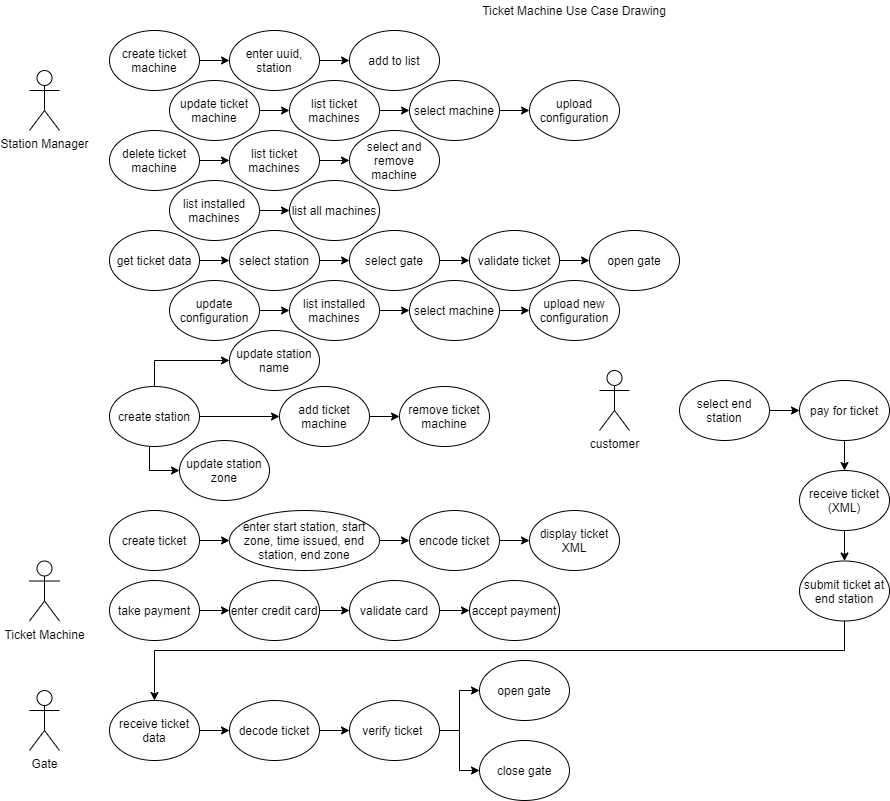

The diagram above was exported from draw.io. Its source (the exported page's mxGraphModel, read from the mxfile embedded in the PNG):
<mxGraphModel dx="1326" dy="846" grid="1" gridSize="10" guides="1" tooltips="1" connect="1" arrows="1" fold="1" page="1" pageScale="1" pageWidth="1169" pageHeight="827" background="#ffffff" math="0" shadow="0">
  <root>
    <mxCell id="0" />
    <mxCell id="1" parent="0" />
    <mxCell id="4" value="Ticket Machine" style="shape=umlActor;verticalLabelPosition=bottom;labelBackgroundColor=#ffffff;verticalAlign=top;html=1;" parent="1" vertex="1">
      <mxGeometry x="40" y="570.5" width="30" height="60" as="geometry" />
    </mxCell>
    <mxCell id="27" value="Ticket Machine Use Case Drawing" style="text;html=1;strokeColor=none;fillColor=none;align=center;verticalAlign=middle;whiteSpace=wrap;rounded=0;" parent="1" vertex="1">
      <mxGeometry x="470" y="10" width="230" height="20" as="geometry" />
    </mxCell>
    <mxCell id="O59WH9-Cscb1gjS08Lgv-27" value="Station Manager" style="shape=umlActor;verticalLabelPosition=bottom;labelBackgroundColor=#ffffff;verticalAlign=top;html=1;" parent="1" vertex="1">
      <mxGeometry x="40" y="80" width="30" height="60" as="geometry" />
    </mxCell>
    <mxCell id="O59WH9-Cscb1gjS08Lgv-39" style="edgeStyle=orthogonalEdgeStyle;rounded=0;orthogonalLoop=1;jettySize=auto;html=1;entryX=0;entryY=0.5;entryDx=0;entryDy=0;" parent="1" source="O59WH9-Cscb1gjS08Lgv-33" target="O59WH9-Cscb1gjS08Lgv-36" edge="1">
      <mxGeometry relative="1" as="geometry" />
    </mxCell>
    <mxCell id="O59WH9-Cscb1gjS08Lgv-33" value="create ticket&lt;br&gt;machine" style="ellipse;whiteSpace=wrap;html=1;" parent="1" vertex="1">
      <mxGeometry x="120" y="40" width="90" height="60" as="geometry" />
    </mxCell>
    <mxCell id="O59WH9-Cscb1gjS08Lgv-40" value="" style="edgeStyle=orthogonalEdgeStyle;rounded=0;orthogonalLoop=1;jettySize=auto;html=1;" parent="1" source="O59WH9-Cscb1gjS08Lgv-36" target="O59WH9-Cscb1gjS08Lgv-37" edge="1">
      <mxGeometry relative="1" as="geometry" />
    </mxCell>
    <mxCell id="O59WH9-Cscb1gjS08Lgv-36" value="enter uuid, station" style="ellipse;whiteSpace=wrap;html=1;" parent="1" vertex="1">
      <mxGeometry x="240" y="40" width="90" height="60" as="geometry" />
    </mxCell>
    <mxCell id="O59WH9-Cscb1gjS08Lgv-37" value="add to list" style="ellipse;whiteSpace=wrap;html=1;" parent="1" vertex="1">
      <mxGeometry x="360" y="40" width="90" height="60" as="geometry" />
    </mxCell>
    <mxCell id="O59WH9-Cscb1gjS08Lgv-44" value="" style="edgeStyle=orthogonalEdgeStyle;rounded=0;orthogonalLoop=1;jettySize=auto;html=1;" parent="1" source="O59WH9-Cscb1gjS08Lgv-38" target="O59WH9-Cscb1gjS08Lgv-42" edge="1">
      <mxGeometry relative="1" as="geometry" />
    </mxCell>
    <mxCell id="O59WH9-Cscb1gjS08Lgv-38" value="update ticket&lt;br&gt;machine" style="ellipse;whiteSpace=wrap;html=1;" parent="1" vertex="1">
      <mxGeometry x="180" y="90" width="90" height="60" as="geometry" />
    </mxCell>
    <mxCell id="O59WH9-Cscb1gjS08Lgv-45" value="" style="edgeStyle=orthogonalEdgeStyle;rounded=0;orthogonalLoop=1;jettySize=auto;html=1;" parent="1" source="O59WH9-Cscb1gjS08Lgv-42" target="O59WH9-Cscb1gjS08Lgv-43" edge="1">
      <mxGeometry relative="1" as="geometry" />
    </mxCell>
    <mxCell id="O59WH9-Cscb1gjS08Lgv-42" value="list ticket machines" style="ellipse;whiteSpace=wrap;html=1;" parent="1" vertex="1">
      <mxGeometry x="300" y="90" width="90" height="60" as="geometry" />
    </mxCell>
    <mxCell id="O59WH9-Cscb1gjS08Lgv-152" value="" style="edgeStyle=orthogonalEdgeStyle;rounded=0;orthogonalLoop=1;jettySize=auto;html=1;" parent="1" source="O59WH9-Cscb1gjS08Lgv-43" target="O59WH9-Cscb1gjS08Lgv-151" edge="1">
      <mxGeometry relative="1" as="geometry" />
    </mxCell>
    <mxCell id="O59WH9-Cscb1gjS08Lgv-43" value="select machine" style="ellipse;whiteSpace=wrap;html=1;" parent="1" vertex="1">
      <mxGeometry x="420" y="90" width="90" height="60" as="geometry" />
    </mxCell>
    <mxCell id="O59WH9-Cscb1gjS08Lgv-57" value="" style="edgeStyle=orthogonalEdgeStyle;rounded=0;orthogonalLoop=1;jettySize=auto;html=1;" parent="1" source="O59WH9-Cscb1gjS08Lgv-46" target="O59WH9-Cscb1gjS08Lgv-47" edge="1">
      <mxGeometry relative="1" as="geometry" />
    </mxCell>
    <mxCell id="O59WH9-Cscb1gjS08Lgv-46" value="delete ticket machine" style="ellipse;whiteSpace=wrap;html=1;" parent="1" vertex="1">
      <mxGeometry x="120" y="140" width="90" height="60" as="geometry" />
    </mxCell>
    <mxCell id="O59WH9-Cscb1gjS08Lgv-58" value="" style="edgeStyle=orthogonalEdgeStyle;rounded=0;orthogonalLoop=1;jettySize=auto;html=1;" parent="1" source="O59WH9-Cscb1gjS08Lgv-47" target="O59WH9-Cscb1gjS08Lgv-48" edge="1">
      <mxGeometry relative="1" as="geometry" />
    </mxCell>
    <mxCell id="O59WH9-Cscb1gjS08Lgv-47" value="list ticket machines" style="ellipse;whiteSpace=wrap;html=1;" parent="1" vertex="1">
      <mxGeometry x="240" y="140" width="90" height="60" as="geometry" />
    </mxCell>
    <mxCell id="O59WH9-Cscb1gjS08Lgv-48" value="select and remove machine" style="ellipse;whiteSpace=wrap;html=1;" parent="1" vertex="1">
      <mxGeometry x="360" y="140" width="90" height="60" as="geometry" />
    </mxCell>
    <mxCell id="O59WH9-Cscb1gjS08Lgv-59" value="" style="edgeStyle=orthogonalEdgeStyle;rounded=0;orthogonalLoop=1;jettySize=auto;html=1;" parent="1" source="O59WH9-Cscb1gjS08Lgv-55" target="O59WH9-Cscb1gjS08Lgv-56" edge="1">
      <mxGeometry relative="1" as="geometry" />
    </mxCell>
    <mxCell id="O59WH9-Cscb1gjS08Lgv-55" value="list installed machines" style="ellipse;whiteSpace=wrap;html=1;" parent="1" vertex="1">
      <mxGeometry x="180" y="190" width="90" height="60" as="geometry" />
    </mxCell>
    <mxCell id="O59WH9-Cscb1gjS08Lgv-56" value="list all machines" style="ellipse;whiteSpace=wrap;html=1;" parent="1" vertex="1">
      <mxGeometry x="300" y="190" width="90" height="60" as="geometry" />
    </mxCell>
    <mxCell id="O59WH9-Cscb1gjS08Lgv-73" value="" style="edgeStyle=orthogonalEdgeStyle;rounded=0;orthogonalLoop=1;jettySize=auto;html=1;" parent="1" source="O59WH9-Cscb1gjS08Lgv-74" target="O59WH9-Cscb1gjS08Lgv-76" edge="1">
      <mxGeometry relative="1" as="geometry" />
    </mxCell>
    <mxCell id="O59WH9-Cscb1gjS08Lgv-74" value="get ticket data" style="ellipse;whiteSpace=wrap;html=1;" parent="1" vertex="1">
      <mxGeometry x="120" y="240" width="90" height="60" as="geometry" />
    </mxCell>
    <mxCell id="O59WH9-Cscb1gjS08Lgv-75" value="" style="edgeStyle=orthogonalEdgeStyle;rounded=0;orthogonalLoop=1;jettySize=auto;html=1;" parent="1" source="O59WH9-Cscb1gjS08Lgv-76" target="O59WH9-Cscb1gjS08Lgv-78" edge="1">
      <mxGeometry relative="1" as="geometry" />
    </mxCell>
    <mxCell id="O59WH9-Cscb1gjS08Lgv-76" value="select station" style="ellipse;whiteSpace=wrap;html=1;" parent="1" vertex="1">
      <mxGeometry x="240" y="240" width="90" height="60" as="geometry" />
    </mxCell>
    <mxCell id="O59WH9-Cscb1gjS08Lgv-77" value="" style="edgeStyle=orthogonalEdgeStyle;rounded=0;orthogonalLoop=1;jettySize=auto;html=1;" parent="1" source="O59WH9-Cscb1gjS08Lgv-78" target="O59WH9-Cscb1gjS08Lgv-80" edge="1">
      <mxGeometry relative="1" as="geometry" />
    </mxCell>
    <mxCell id="O59WH9-Cscb1gjS08Lgv-78" value="select gate" style="ellipse;whiteSpace=wrap;html=1;" parent="1" vertex="1">
      <mxGeometry x="360" y="240" width="90" height="60" as="geometry" />
    </mxCell>
    <mxCell id="O59WH9-Cscb1gjS08Lgv-79" value="" style="edgeStyle=orthogonalEdgeStyle;rounded=0;orthogonalLoop=1;jettySize=auto;html=1;" parent="1" source="O59WH9-Cscb1gjS08Lgv-80" target="O59WH9-Cscb1gjS08Lgv-82" edge="1">
      <mxGeometry relative="1" as="geometry" />
    </mxCell>
    <mxCell id="O59WH9-Cscb1gjS08Lgv-80" value="validate ticket" style="ellipse;whiteSpace=wrap;html=1;" parent="1" vertex="1">
      <mxGeometry x="480" y="240" width="90" height="60" as="geometry" />
    </mxCell>
    <mxCell id="O59WH9-Cscb1gjS08Lgv-82" value="open gate" style="ellipse;whiteSpace=wrap;html=1;" parent="1" vertex="1">
      <mxGeometry x="600" y="240" width="90" height="60" as="geometry" />
    </mxCell>
    <mxCell id="2OJEgk7C_3wFIHVnkQhe-42" value="" style="edgeStyle=orthogonalEdgeStyle;rounded=0;orthogonalLoop=1;jettySize=auto;html=1;" parent="1" source="O59WH9-Cscb1gjS08Lgv-113" target="O59WH9-Cscb1gjS08Lgv-115" edge="1">
      <mxGeometry relative="1" as="geometry" />
    </mxCell>
    <mxCell id="O59WH9-Cscb1gjS08Lgv-113" value="update configuration" style="ellipse;whiteSpace=wrap;html=1;" parent="1" vertex="1">
      <mxGeometry x="180" y="290" width="90" height="60" as="geometry" />
    </mxCell>
    <mxCell id="2OJEgk7C_3wFIHVnkQhe-43" value="" style="edgeStyle=orthogonalEdgeStyle;rounded=0;orthogonalLoop=1;jettySize=auto;html=1;" parent="1" source="O59WH9-Cscb1gjS08Lgv-115" target="O59WH9-Cscb1gjS08Lgv-117" edge="1">
      <mxGeometry relative="1" as="geometry" />
    </mxCell>
    <mxCell id="O59WH9-Cscb1gjS08Lgv-115" value="list installed machines" style="ellipse;whiteSpace=wrap;html=1;" parent="1" vertex="1">
      <mxGeometry x="300" y="290" width="90" height="60" as="geometry" />
    </mxCell>
    <mxCell id="2OJEgk7C_3wFIHVnkQhe-44" value="" style="edgeStyle=orthogonalEdgeStyle;rounded=0;orthogonalLoop=1;jettySize=auto;html=1;" parent="1" source="O59WH9-Cscb1gjS08Lgv-117" target="O59WH9-Cscb1gjS08Lgv-119" edge="1">
      <mxGeometry relative="1" as="geometry" />
    </mxCell>
    <mxCell id="O59WH9-Cscb1gjS08Lgv-117" value="select machine" style="ellipse;whiteSpace=wrap;html=1;" parent="1" vertex="1">
      <mxGeometry x="420" y="290" width="90" height="60" as="geometry" />
    </mxCell>
    <mxCell id="O59WH9-Cscb1gjS08Lgv-119" value="upload new configuration" style="ellipse;whiteSpace=wrap;html=1;" parent="1" vertex="1">
      <mxGeometry x="540" y="290" width="90" height="60" as="geometry" />
    </mxCell>
    <mxCell id="O59WH9-Cscb1gjS08Lgv-125" value="" style="edgeStyle=orthogonalEdgeStyle;rounded=0;orthogonalLoop=1;jettySize=auto;html=1;" parent="1" source="O59WH9-Cscb1gjS08Lgv-126" target="O59WH9-Cscb1gjS08Lgv-128" edge="1">
      <mxGeometry relative="1" as="geometry" />
    </mxCell>
    <mxCell id="O59WH9-Cscb1gjS08Lgv-126" value="create ticket" style="ellipse;whiteSpace=wrap;html=1;" parent="1" vertex="1">
      <mxGeometry x="120" y="520" width="90" height="60" as="geometry" />
    </mxCell>
    <mxCell id="O59WH9-Cscb1gjS08Lgv-186" value="" style="edgeStyle=orthogonalEdgeStyle;rounded=0;orthogonalLoop=1;jettySize=auto;html=1;entryX=0;entryY=0.5;entryDx=0;entryDy=0;" parent="1" source="O59WH9-Cscb1gjS08Lgv-128" target="O59WH9-Cscb1gjS08Lgv-130" edge="1">
      <mxGeometry relative="1" as="geometry" />
    </mxCell>
    <mxCell id="O59WH9-Cscb1gjS08Lgv-128" value="enter start station, start zone, time issued, end station, end zone" style="ellipse;whiteSpace=wrap;html=1;" parent="1" vertex="1">
      <mxGeometry x="240" y="520" width="150" height="60" as="geometry" />
    </mxCell>
    <mxCell id="O59WH9-Cscb1gjS08Lgv-129" value="" style="edgeStyle=orthogonalEdgeStyle;rounded=0;orthogonalLoop=1;jettySize=auto;html=1;" parent="1" source="O59WH9-Cscb1gjS08Lgv-130" target="O59WH9-Cscb1gjS08Lgv-132" edge="1">
      <mxGeometry relative="1" as="geometry" />
    </mxCell>
    <mxCell id="O59WH9-Cscb1gjS08Lgv-130" value="encode ticket" style="ellipse;whiteSpace=wrap;html=1;" parent="1" vertex="1">
      <mxGeometry x="420" y="520" width="90" height="60" as="geometry" />
    </mxCell>
    <mxCell id="O59WH9-Cscb1gjS08Lgv-132" value="display ticket XML" style="ellipse;whiteSpace=wrap;html=1;" parent="1" vertex="1">
      <mxGeometry x="540" y="520" width="90" height="60" as="geometry" />
    </mxCell>
    <mxCell id="O59WH9-Cscb1gjS08Lgv-151" value="upload configuration" style="ellipse;whiteSpace=wrap;html=1;" parent="1" vertex="1">
      <mxGeometry x="540" y="90" width="90" height="60" as="geometry" />
    </mxCell>
    <mxCell id="O59WH9-Cscb1gjS08Lgv-153" value="" style="edgeStyle=orthogonalEdgeStyle;rounded=0;orthogonalLoop=1;jettySize=auto;html=1;" parent="1" source="O59WH9-Cscb1gjS08Lgv-154" target="O59WH9-Cscb1gjS08Lgv-156" edge="1">
      <mxGeometry relative="1" as="geometry" />
    </mxCell>
    <mxCell id="O59WH9-Cscb1gjS08Lgv-154" value="receive ticket data" style="ellipse;whiteSpace=wrap;html=1;" parent="1" vertex="1">
      <mxGeometry x="120" y="710" width="90" height="60" as="geometry" />
    </mxCell>
    <mxCell id="O59WH9-Cscb1gjS08Lgv-155" value="" style="edgeStyle=orthogonalEdgeStyle;rounded=0;orthogonalLoop=1;jettySize=auto;html=1;" parent="1" source="O59WH9-Cscb1gjS08Lgv-156" target="O59WH9-Cscb1gjS08Lgv-158" edge="1">
      <mxGeometry relative="1" as="geometry" />
    </mxCell>
    <mxCell id="O59WH9-Cscb1gjS08Lgv-156" value="decode ticket" style="ellipse;whiteSpace=wrap;html=1;" parent="1" vertex="1">
      <mxGeometry x="240" y="710" width="90" height="60" as="geometry" />
    </mxCell>
    <mxCell id="2OJEgk7C_3wFIHVnkQhe-62" style="edgeStyle=orthogonalEdgeStyle;rounded=0;orthogonalLoop=1;jettySize=auto;html=1;entryX=0;entryY=0.5;entryDx=0;entryDy=0;" parent="1" source="O59WH9-Cscb1gjS08Lgv-158" target="O59WH9-Cscb1gjS08Lgv-162" edge="1">
      <mxGeometry relative="1" as="geometry" />
    </mxCell>
    <mxCell id="2OJEgk7C_3wFIHVnkQhe-63" style="edgeStyle=orthogonalEdgeStyle;rounded=0;orthogonalLoop=1;jettySize=auto;html=1;entryX=0;entryY=0.5;entryDx=0;entryDy=0;" parent="1" source="O59WH9-Cscb1gjS08Lgv-158" target="O59WH9-Cscb1gjS08Lgv-160" edge="1">
      <mxGeometry relative="1" as="geometry" />
    </mxCell>
    <mxCell id="O59WH9-Cscb1gjS08Lgv-158" value="verify ticket&amp;nbsp;" style="ellipse;whiteSpace=wrap;html=1;" parent="1" vertex="1">
      <mxGeometry x="360" y="710" width="90" height="60" as="geometry" />
    </mxCell>
    <mxCell id="O59WH9-Cscb1gjS08Lgv-160" value="open gate" style="ellipse;whiteSpace=wrap;html=1;" parent="1" vertex="1">
      <mxGeometry x="490" y="670" width="90" height="60" as="geometry" />
    </mxCell>
    <mxCell id="O59WH9-Cscb1gjS08Lgv-162" value="close gate" style="ellipse;whiteSpace=wrap;html=1;" parent="1" vertex="1">
      <mxGeometry x="490" y="750" width="90" height="60" as="geometry" />
    </mxCell>
    <mxCell id="O59WH9-Cscb1gjS08Lgv-166" value="" style="edgeStyle=orthogonalEdgeStyle;rounded=0;orthogonalLoop=1;jettySize=auto;html=1;" parent="1" source="O59WH9-Cscb1gjS08Lgv-167" target="O59WH9-Cscb1gjS08Lgv-169" edge="1">
      <mxGeometry relative="1" as="geometry" />
    </mxCell>
    <mxCell id="O59WH9-Cscb1gjS08Lgv-167" value="take payment" style="ellipse;whiteSpace=wrap;html=1;" parent="1" vertex="1">
      <mxGeometry x="120" y="590" width="90" height="60" as="geometry" />
    </mxCell>
    <mxCell id="O59WH9-Cscb1gjS08Lgv-168" value="" style="edgeStyle=orthogonalEdgeStyle;rounded=0;orthogonalLoop=1;jettySize=auto;html=1;" parent="1" source="O59WH9-Cscb1gjS08Lgv-169" target="O59WH9-Cscb1gjS08Lgv-171" edge="1">
      <mxGeometry relative="1" as="geometry" />
    </mxCell>
    <mxCell id="O59WH9-Cscb1gjS08Lgv-169" value="enter credit card" style="ellipse;whiteSpace=wrap;html=1;" parent="1" vertex="1">
      <mxGeometry x="240" y="590" width="90" height="60" as="geometry" />
    </mxCell>
    <mxCell id="O59WH9-Cscb1gjS08Lgv-170" value="" style="edgeStyle=orthogonalEdgeStyle;rounded=0;orthogonalLoop=1;jettySize=auto;html=1;" parent="1" source="O59WH9-Cscb1gjS08Lgv-171" target="O59WH9-Cscb1gjS08Lgv-173" edge="1">
      <mxGeometry relative="1" as="geometry" />
    </mxCell>
    <mxCell id="O59WH9-Cscb1gjS08Lgv-171" value="validate card" style="ellipse;whiteSpace=wrap;html=1;" parent="1" vertex="1">
      <mxGeometry x="360" y="590" width="90" height="60" as="geometry" />
    </mxCell>
    <mxCell id="O59WH9-Cscb1gjS08Lgv-173" value="accept payment" style="ellipse;whiteSpace=wrap;html=1;" parent="1" vertex="1">
      <mxGeometry x="480" y="590" width="90" height="60" as="geometry" />
    </mxCell>
    <mxCell id="pZW-yqNW7hsWHBBZAKET-27" value="Gate" style="shape=umlActor;verticalLabelPosition=bottom;labelBackgroundColor=#ffffff;verticalAlign=top;html=1;" parent="1" vertex="1">
      <mxGeometry x="40" y="700" width="30" height="60" as="geometry" />
    </mxCell>
    <mxCell id="pZW-yqNW7hsWHBBZAKET-29" value="customer" style="shape=umlActor;verticalLabelPosition=bottom;labelBackgroundColor=#ffffff;verticalAlign=top;html=1;" parent="1" vertex="1">
      <mxGeometry x="610" y="380" width="30" height="60" as="geometry" />
    </mxCell>
    <mxCell id="pZW-yqNW7hsWHBBZAKET-30" value="" style="edgeStyle=orthogonalEdgeStyle;rounded=0;orthogonalLoop=1;jettySize=auto;html=1;" parent="1" source="pZW-yqNW7hsWHBBZAKET-31" target="pZW-yqNW7hsWHBBZAKET-33" edge="1">
      <mxGeometry relative="1" as="geometry" />
    </mxCell>
    <mxCell id="pZW-yqNW7hsWHBBZAKET-31" value="select end station" style="ellipse;whiteSpace=wrap;html=1;" parent="1" vertex="1">
      <mxGeometry x="690" y="390" width="90" height="60" as="geometry" />
    </mxCell>
    <mxCell id="pZW-yqNW7hsWHBBZAKET-32" value="" style="edgeStyle=orthogonalEdgeStyle;rounded=0;orthogonalLoop=1;jettySize=auto;html=1;" parent="1" source="pZW-yqNW7hsWHBBZAKET-33" target="pZW-yqNW7hsWHBBZAKET-34" edge="1">
      <mxGeometry relative="1" as="geometry" />
    </mxCell>
    <mxCell id="pZW-yqNW7hsWHBBZAKET-33" value="pay for ticket" style="ellipse;whiteSpace=wrap;html=1;" parent="1" vertex="1">
      <mxGeometry x="810" y="390" width="90" height="60" as="geometry" />
    </mxCell>
    <mxCell id="pZW-yqNW7hsWHBBZAKET-37" value="" style="edgeStyle=orthogonalEdgeStyle;rounded=0;orthogonalLoop=1;jettySize=auto;html=1;" parent="1" source="pZW-yqNW7hsWHBBZAKET-34" target="pZW-yqNW7hsWHBBZAKET-35" edge="1">
      <mxGeometry relative="1" as="geometry" />
    </mxCell>
    <mxCell id="pZW-yqNW7hsWHBBZAKET-34" value="receive ticket (XML)" style="ellipse;whiteSpace=wrap;html=1;" parent="1" vertex="1">
      <mxGeometry x="810" y="480" width="90" height="60" as="geometry" />
    </mxCell>
    <mxCell id="cBQOF6_p-Lne3iBqtSX--27" style="edgeStyle=orthogonalEdgeStyle;rounded=0;orthogonalLoop=1;jettySize=auto;html=1;entryX=0.5;entryY=0;entryDx=0;entryDy=0;" parent="1" source="pZW-yqNW7hsWHBBZAKET-35" target="O59WH9-Cscb1gjS08Lgv-154" edge="1">
      <mxGeometry relative="1" as="geometry">
        <Array as="points">
          <mxPoint x="855" y="660" />
          <mxPoint x="165" y="660" />
        </Array>
      </mxGeometry>
    </mxCell>
    <mxCell id="pZW-yqNW7hsWHBBZAKET-35" value="submit ticket at end station" style="ellipse;whiteSpace=wrap;html=1;" parent="1" vertex="1">
      <mxGeometry x="810" y="570.5" width="90" height="60" as="geometry" />
    </mxCell>
    <mxCell id="2OJEgk7C_3wFIHVnkQhe-58" style="edgeStyle=orthogonalEdgeStyle;rounded=0;orthogonalLoop=1;jettySize=auto;html=1;entryX=0;entryY=0.5;entryDx=0;entryDy=0;" parent="1" source="2OJEgk7C_3wFIHVnkQhe-46" target="2OJEgk7C_3wFIHVnkQhe-51" edge="1">
      <mxGeometry relative="1" as="geometry" />
    </mxCell>
    <mxCell id="2OJEgk7C_3wFIHVnkQhe-59" style="edgeStyle=orthogonalEdgeStyle;rounded=0;orthogonalLoop=1;jettySize=auto;html=1;entryX=0;entryY=0.5;entryDx=0;entryDy=0;" parent="1" source="2OJEgk7C_3wFIHVnkQhe-46" target="2OJEgk7C_3wFIHVnkQhe-48" edge="1">
      <mxGeometry relative="1" as="geometry">
        <Array as="points">
          <mxPoint x="165" y="370" />
        </Array>
      </mxGeometry>
    </mxCell>
    <mxCell id="2OJEgk7C_3wFIHVnkQhe-60" style="edgeStyle=orthogonalEdgeStyle;rounded=0;orthogonalLoop=1;jettySize=auto;html=1;entryX=0;entryY=0.5;entryDx=0;entryDy=0;" parent="1" source="2OJEgk7C_3wFIHVnkQhe-46" target="2OJEgk7C_3wFIHVnkQhe-52" edge="1">
      <mxGeometry relative="1" as="geometry">
        <Array as="points">
          <mxPoint x="160" y="480" />
        </Array>
      </mxGeometry>
    </mxCell>
    <mxCell id="2OJEgk7C_3wFIHVnkQhe-46" value="create station" style="ellipse;whiteSpace=wrap;html=1;" parent="1" vertex="1">
      <mxGeometry x="120" y="396" width="90" height="60" as="geometry" />
    </mxCell>
    <mxCell id="2OJEgk7C_3wFIHVnkQhe-48" value="update station name" style="ellipse;whiteSpace=wrap;html=1;" parent="1" vertex="1">
      <mxGeometry x="240" y="340" width="90" height="60" as="geometry" />
    </mxCell>
    <mxCell id="2OJEgk7C_3wFIHVnkQhe-50" value="remove ticket machine" style="ellipse;whiteSpace=wrap;html=1;" parent="1" vertex="1">
      <mxGeometry x="410" y="396" width="90" height="60" as="geometry" />
    </mxCell>
    <mxCell id="2OJEgk7C_3wFIHVnkQhe-57" value="" style="edgeStyle=orthogonalEdgeStyle;rounded=0;orthogonalLoop=1;jettySize=auto;html=1;" parent="1" source="2OJEgk7C_3wFIHVnkQhe-51" target="2OJEgk7C_3wFIHVnkQhe-50" edge="1">
      <mxGeometry relative="1" as="geometry" />
    </mxCell>
    <mxCell id="2OJEgk7C_3wFIHVnkQhe-51" value="add ticket machine" style="ellipse;whiteSpace=wrap;html=1;" parent="1" vertex="1">
      <mxGeometry x="290" y="396" width="90" height="60" as="geometry" />
    </mxCell>
    <mxCell id="2OJEgk7C_3wFIHVnkQhe-52" value="update station zone" style="ellipse;whiteSpace=wrap;html=1;" parent="1" vertex="1">
      <mxGeometry x="190" y="450" width="90" height="60" as="geometry" />
    </mxCell>
  </root>
</mxGraphModel>